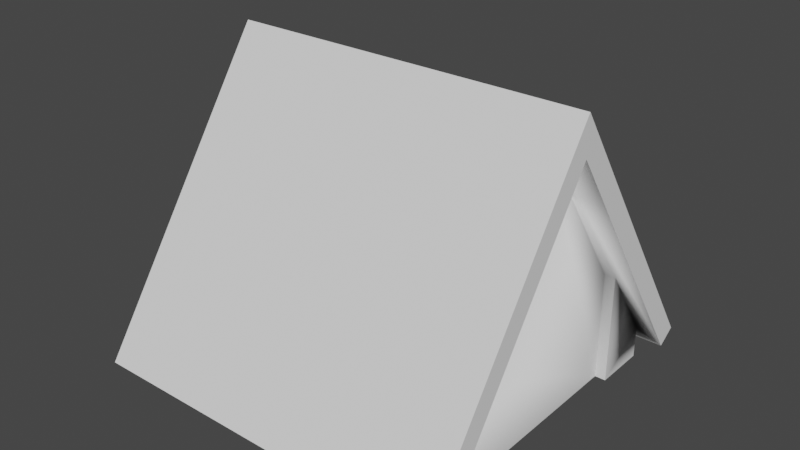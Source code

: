 # Source: Roof_Straight_Red.blend  (saved by Blender 3.0.42; exported with 4.5.12 LTS)
import bpy
from mathutils import Matrix  # noqa: F401  (used for matrix-valued properties, if any)

bpy.ops.wm.read_factory_settings(use_empty=True)
scene = bpy.context.scene
scene.name = 'Scene'

# ---- collections
col_collection = bpy.data.collections.new('Collection'); scene.collection.children.link(col_collection)

# ---- world
world_world = bpy.data.worlds.new('World'); scene.world = world_world
world_world.use_nodes = True; world_world.node_tree.nodes.clear()
_N = world_world.node_tree.nodes; _L = world_world.node_tree.links
n0 = _N.new('ShaderNodeOutputWorld'); n0.name = 'World Output'; n0.location = (300, 300)
n1 = _N.new('ShaderNodeBackground'); n1.name = 'Background'; n1.location = (10, 300)
n1.inputs[0].default_value = (0.05088, 0.05088, 0.05088, 1.0)
_L.new(n1.outputs[0], n0.inputs[0])
n0.is_active_output = True
world_world.color = (0.05088, 0.05088, 0.05088)
world_world.use_sun_shadow = False
world_world.sun_shadow_jitter_overblur = 0.0

# ---- meshes
me_roof_straight_red_01 = bpy.data.meshes.new('Roof_Straight_Red_01')
me_roof_straight_red_01.from_pydata([(0.0, 0.0, 0.0), (3.0, 0.0, 0.0), (3.0, 0.3, 0.0), (0.0, 0.3, 0.0), (3.0, 0.0, -0.5), (0.0, 0.0, -0.5), (0.1, 0.0, -0.5), (0.1, 0.0, -2.5), (0.0, 0.0, -2.5), (0.0, 0.0, -3.0), (3.0, 0.0, -3.0), (3.0, 0.0, -2.5), (2.9, -1.155e-14, -2.5), (2.9, -1.155e-14, -0.5), (3.0, 1.033, -0.5), (2.9, 1.033, -0.5), (2.9, 1.033, -2.5), (2.9, 2.5, -1.5), (3.0, 1.033, -2.5), (3.0, 0.3, -3.0), (0.0, 0.3, -3.0), (0.0, 1.033, -2.5), (0.1, 1.033, -2.5), (0.1, 2.5, -1.5), (3.2, 0.1348, -3.113), (3.2, 2.5, -1.5), (-0.2, 2.5, -1.5), (-0.2, 0.1348, -3.113), (3.2, 0.2474, -3.278), (3.2, 2.613, -1.665), (3.2, 2.855, -1.5), (3.2, 2.613, -1.335), (3.2, 0.2474, 0.2779), (3.2, 0.1348, 0.1127), (-0.2, 0.2474, -3.278), (-0.2, 2.613, -1.665), (-0.2, 0.1348, 0.1127), (-0.2, 0.2474, 0.2779), (-0.2, 2.613, -1.335), (-0.2, 2.855, -1.5), (0.1, 1.033, -0.5), (0.0, 1.033, -0.5)], [], [(0, 1, 2, 3), (4, 1, 0, 5, 6, 7, 8, 9, 10, 11, 12, 13), (1, 4, 14, 2), (14, 4, 13, 15), (13, 12, 16, 17, 15), (11, 18, 16, 12), (19, 18, 11, 10), (20, 21, 22, 23, 17, 16, 18, 19), (24, 25, 17, 16, 18, 19, 20, 21, 22, 23, 26, 27), (28, 29, 30, 31, 32, 33, 25, 24), (28, 34, 35, 29), (24, 27, 34, 28), (27, 26, 36, 37, 38, 39, 35, 34), (36, 26, 23, 40, 41, 3, 2, 14, 15, 17, 25, 33), (2, 14, 15, 17, 23, 40, 41, 3), (23, 22, 7, 6, 40), (21, 8, 7, 22), (9, 8, 21, 20), (10, 9, 20, 19), (5, 41, 40, 6), (3, 41, 5, 0), (36, 33, 32, 37), (37, 32, 31, 38), (31, 30, 39, 38), (30, 29, 35, 39)])
me_roof_straight_red_01.polygons.foreach_set('use_smooth', [True] * 25)
me_roof_straight_red_01.polygons.foreach_set('material_index', [0, 0, 0, 0, 1, 0, 0, 2, 3, 3, 3, 3, 3, 3, 2, 1, 0, 0, 0, 0, 0, 3, 3, 1, 1])
_k = set([(0, 1), (0, 3), (0, 5), (1, 2), (1, 4), (4, 13), (4, 14), (5, 6), (5, 41), (6, 7), (6, 40), (7, 8), (7, 22), (8, 9), (8, 21), (9, 10), (9, 20), (10, 11), (10, 19), (11, 12), (11, 18), (12, 13), (12, 16), (13, 15), (17, 23), (17, 25), (23, 26), (24, 25), (24, 27), (24, 28), (25, 33), (26, 27), (26, 36), (27, 34), (28, 29), (28, 34), (29, 30), (30, 31), (30, 39), (31, 32), (32, 33), (32, 37), (33, 36), (34, 35), (35, 39), (36, 37), (37, 38), (38, 39)])
me_roof_straight_red_01.attributes.new('sharp_edge', 'BOOLEAN', 'EDGE').data.foreach_set('value', [ (min(e.vertices), max(e.vertices)) in _k for e in me_roof_straight_red_01.edges])
_uv = me_roof_straight_red_01.uv_layers.new(name='UVMap')
_uv.uv.foreach_set('vector', [0.1133, 0.5263, 0.05154, 0.5263, 0.05154, 0.5202, 0.1133, 0.5202, 0.175, 0.5161, 0.175, 0.5263, 0.1133, 0.5263, 0.1133, 0.5161, 0.1153, 0.5161, 0.1153, 0.4749, 0.1133, 0.4749, 0.1133, 0.4646, 0.175, 0.4646, 0.175, 0.4749, 0.173, 0.4749, 0.173, 0.5161, 0.1133, 0.5263, 0.103, 0.5263, 0.103, 0.5051, 0.1133, 0.5202, 0.175, 0.5051, 0.175, 0.5263, 0.173, 0.5263, 0.173, 0.5051, 0.1372, 0.8415, 0.1858, 0.8415, 0.1858, 0.8667, 0.1615, 0.9024, 0.1372, 0.8667, 0.05154, 0.5263, 0.05154, 0.5051, 0.0536, 0.5051, 0.0536, 0.5263, 0.05154, 0.5202, 0.06183, 0.5051, 0.06183, 0.5263, 0.05154, 0.5263, 0.1133, 0.556, 0.1133, 0.5378, 0.1153, 0.5378, 0.1153, 0.5012, 0.173, 0.5012, 0.173, 0.5378, 0.175, 0.5378, 0.175, 0.556, 0.5, 0.5031, 0.5, 0.5031, 0.5, 0.5031, 0.5, 0.5031, 0.5, 0.5031, 0.5, 0.5031, 0.5, 0.5031, 0.5, 0.5031, 0.5, 0.5031, 0.5, 0.5031, 0.5, 0.5031, 0.5, 0.5031, 0.5, 0.5031, 0.5, 0.5031, 0.5, 0.5031, 0.5, 0.5031, 0.5, 0.5031, 0.5, 0.5031, 0.5, 0.5031, 0.5, 0.5031, 0.5, 0.5031, 0.5, 0.5031, 0.5, 0.5031, 0.5, 0.5031, 0.5, 0.5031, 0.5, 0.5031, 0.5, 0.5031, 0.5, 0.5031, 0.5, 0.5031, 0.5, 0.5031, 0.5, 0.5031, 0.5, 0.5031, 0.5, 0.5031, 0.5, 0.5031, 0.5, 0.5031, 0.5, 0.5031, 0.5, 0.5031, 0.5, 0.5031, 0.5, 0.5031, 0.5, 0.5031, 0.5, 0.5031, 0.5, 0.5031, 0.5, 0.5031, 0.5, 0.5031, 0.5, 0.5031, 0.5, 0.5031, 0.5, 0.5031, 0.5, 0.5031, 0.05154, 0.5212, 0.05154, 0.503, 0.0536, 0.503, 0.0536, 0.4664, 0.1112, 0.4664, 0.1112, 0.503, 0.1133, 0.503, 0.1133, 0.5212, 0.0885, 0.9024, 0.06416, 0.8667, 0.06416, 0.8415, 0.1128, 0.8415, 0.1128, 0.8667, 0.1133, 0.5051, 0.1133, 0.5263, 0.1112, 0.5263, 0.1112, 0.5051, 0.175, 0.5263, 0.1647, 0.5263, 0.1647, 0.5051, 0.175, 0.5202, 0.175, 0.5263, 0.1133, 0.5263, 0.1133, 0.5202, 0.175, 0.5202, 0.1133, 0.5263, 0.1133, 0.5051, 0.1153, 0.5051, 0.1153, 0.5263, 0.1133, 0.5202, 0.1236, 0.5051, 0.1236, 0.5263, 0.1133, 0.5263, 0.5, 0.5031, 0.5, 0.5031, 0.5, 0.5031, 0.5, 0.5031, 0.5, 0.5031, 0.5, 0.5031, 0.5, 0.5031, 0.5, 0.5031, 0.2029, 0.9123, 0.2029, 0.9195, 0.1201, 0.9195, 0.1201, 0.9123, 0.04713, 0.8784, 0.04713, 0.8712, 0.1299, 0.8712, 0.1299, 0.8784])
me_roof_straight_red_01.materials.append(None)
me_roof_straight_red_01.materials.append(None)
me_roof_straight_red_01.materials.append(None)
me_roof_straight_red_01.materials.append(None)
me_roof_straight_red_01.use_remesh_fix_poles = True
me_roof_straight_red_01.use_remesh_preserve_attributes = False
me_roof_straight_red_01.update()
me_roof_straight_red_01.normals_split_custom_set([tuple(v) for v in zip(*[iter([0.0, 0.0, 1.0, 0.0, 0.0, 1.0, 0.0, 0.0, 1.0, 0.0, 0.0, 1.0, -2.686e-15, -1.0, 0.0, -2.686e-15, -1.0, 0.0, -2.686e-15, -1.0, 0.0, -2.686e-15, -1.0, 0.0, -2.686e-15, -1.0, 0.0, -2.686e-15, -1.0, 0.0, -2.686e-15, -1.0, 0.0, -2.686e-15, -1.0, 0.0, -2.686e-15, -1.0, 0.0, -2.686e-15, -1.0, 0.0, -2.686e-15, -1.0, 0.0, -2.686e-15, -1.0, 0.0, 1.0, 0.0, 0.0, 1.0, 0.0, 0.0, 1.0, 0.0, 0.0, 1.0, 0.0, 0.0, 0.0, 0.0, -1.0, 0.0, 0.0, -1.0, 0.0, 0.0, -1.0, 0.0, 0.0, -1.0, 1.0, 0.0, 0.0, 1.0, 0.0, 0.0, 1.0, 0.0, 0.0, 1.0, 0.0, 0.0, 1.0, 0.0, 0.0, 0.0, 0.0, 1.0, 0.0, 0.0, 1.0, 0.0, 0.0, 1.0, 0.0, 0.0, 1.0, 1.0, 0.0, 0.0, 1.0, 0.0, 0.0, 1.0, 0.0, 0.0, 1.0, 0.0, 0.0, 0.0, 0.5633, -0.8262, 0.0, 0.5633, -0.8262, 0.0, 0.5633, -0.8262, 0.0, 0.5633, -0.8262, 0.0, 0.5633, -0.8262, 0.0, 0.5633, -0.8262, 0.0, 0.5633, -0.8262, 0.0, 0.5633, -0.8262, 0.0, -0.5633, 0.8262, 0.0, -0.5633, 0.8262, 0.0, -0.5633, 0.8262, 0.0, -0.5633, 0.8262, 0.0, -0.5633, 0.8262, 0.0, -0.5633, 0.8262, 0.0, -0.5633, 0.8262, 0.0, -0.5633, 0.8262, 0.0, -0.5633, 0.8262, 0.0, -0.5633, 0.8262, 0.0, -0.5633, 0.8262, 0.0, -0.5633, 0.8262, 1.0, -7.922e-07, 0.0, 1.0, -7.922e-07, 0.0, 1.0, -7.922e-07, 0.0, 1.0, -7.922e-07, 0.0, 1.0, -7.922e-07, 0.0, 1.0, -7.922e-07, 0.0, 1.0, -7.922e-07, 0.0, 1.0, -7.922e-07, 0.0, 0.0, 0.5633, -0.8262, 0.0, 0.5633, -0.8262, 0.0, 0.5633, -0.8262, 0.0, 0.5633, -0.8262, 0.0, -0.8262, -0.5633, 0.0, -0.8262, -0.5633, 0.0, -0.8262, -0.5633, 0.0, -0.8262, -0.5633, -1.0, -4.952e-08, 0.0, -1.0, -4.952e-08, 0.0, -1.0, -4.952e-08, 0.0, -1.0, -4.952e-08, 0.0, -1.0, -4.952e-08, 0.0, -1.0, -4.952e-08, 0.0, -1.0, -4.952e-08, 0.0, -1.0, -4.952e-08, 0.0, 0.0, -0.5633, -0.8262, 0.0, -0.5633, -0.8262, 0.0, -0.5633, -0.8262, 0.0, -0.5633, -0.8262, 0.0, -0.5633, -0.8262, 0.0, -0.5633, -0.8262, 0.0, -0.5633, -0.8262, 0.0, -0.5633, -0.8262, 0.0, -0.5633, -0.8262, 0.0, -0.5633, -0.8262, 0.0, -0.5633, -0.8262, 0.0, -0.5633, -0.8262, -5.857e-09, 0.5633, 0.8262, -5.857e-09, 0.5633, 0.8262, -5.857e-09, 0.5633, 0.8262, -5.857e-09, 0.5633, 0.8262, -5.857e-09, 0.5633, 0.8262, -5.857e-09, 0.5633, 0.8262, -5.857e-09, 0.5633, 0.8262, -5.857e-09, 0.5633, 0.8262, -1.0, 0.0, 0.0, -1.0, 0.0, 0.0, -1.0, 0.0, 0.0, -1.0, 0.0, 0.0, -1.0, 0.0, 0.0, 0.0, 0.0, 1.0, 0.0, 0.0, 1.0, 0.0, 0.0, 1.0, 0.0, 0.0, 1.0, -1.0, 0.0, 0.0, -1.0, 0.0, 0.0, -1.0, 0.0, 0.0, -1.0, 0.0, 0.0, 0.0, 0.0, -1.0, 0.0, 0.0, -1.0, 0.0, 0.0, -1.0, 0.0, 0.0, -1.0, 0.0, 0.0, -1.0, 0.0, 0.0, -1.0, 0.0, 0.0, -1.0, 0.0, 0.0, -1.0, -1.0, 0.0, 0.0, -1.0, 0.0, 0.0, -1.0, 0.0, 0.0, -1.0, 0.0, 0.0, 0.0, -0.8262, 0.5633, 0.0, -0.8262, 0.5633, 0.0, -0.8262, 0.5633, 0.0, -0.8262, 0.5633, 0.0, 0.5633, 0.8262, 0.0, 0.5633, 0.8262, 0.0, 0.5633, 0.8262, 0.0, 0.5633, 0.8262, 0.0, 0.5633, 0.8262, 0.0, 0.5633, 0.8262, 0.0, 0.5633, 0.8262, 0.0, 0.5633, 0.8262, 0.0, 0.5633, -0.8262, 0.0, 0.5633, -0.8262, 0.0, 0.5633, -0.8262, 0.0, 0.5633, -0.8262])] * 3)])

# ---- objects
ob_roof_straight_red_01 = bpy.data.objects.new('Roof_Straight_Red_01', me_roof_straight_red_01)

# ---- transforms, parenting, visibility, modifiers, constraints
ob_roof_straight_red_01.location = (0.0, 0.0, 0.0)
ob_roof_straight_red_01.rotation_euler = (1.571, -0.0, 0.0)

# ---- collection membership
col_collection.objects.link(ob_roof_straight_red_01)

# ---- scene / render settings (as saved in the file)
scene.frame_start = 1; scene.frame_end = 250; scene.frame_set(1)
scene.render.engine = 'BLENDER_EEVEE_NEXT'
scene.cycles.sampling_pattern = 'TABULATED_SOBOL'
scene.cycles.use_light_tree = False
scene.view_settings.view_transform = 'Filmic'
bpy.context.view_layer.update()

# ---- added for rendering (the .blend has no active camera and no usable light): camera, sun
cam_auto = bpy.data.cameras.new('AutoCamera')
cam_auto.lens = 50.0
cam_auto.sensor_width = 36.0
cam_auto.clip_end = 1000.0
ob_auto_camera = bpy.data.objects.new('AutoCamera', cam_auto)
scene.collection.objects.link(ob_auto_camera)
ob_auto_camera.location = (6.76282, -4.81539, 5.63777)
ob_auto_camera.rotation_euler = (1.09748, -7.21219e-08, 0.694738)
scene.camera = ob_auto_camera
light_auto_sun = bpy.data.lights.new('AutoSun', 'SUN')
light_auto_sun.energy = 3.0
light_auto_sun.angle = 0.0523599
ob_auto_sun = bpy.data.objects.new('AutoSun', light_auto_sun)
scene.collection.objects.link(ob_auto_sun)
ob_auto_sun.rotation_euler = (0.872665, 0.174533, 0.523599)
bpy.context.view_layer.update()
